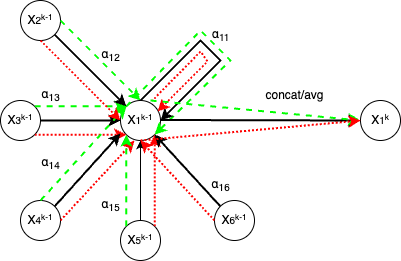

The diagram above was exported from draw.io. Its source (the exported page's mxGraphModel, read from the mxfile embedded in the PNG):
<mxGraphModel dx="954" dy="606" grid="1" gridSize="10" guides="1" tooltips="1" connect="1" arrows="1" fold="1" page="1" pageScale="1" pageWidth="827" pageHeight="1169" math="0" shadow="0">
  <root>
    <mxCell id="0" />
    <mxCell id="1" parent="0" />
    <mxCell id="dkFW5rGETQaKXuUPyrZn-1" value="X&lt;span style=&quot;font-size: 10px;&quot;&gt;1&lt;sup&gt;k-1&lt;/sup&gt;&lt;/span&gt;" style="ellipse;whiteSpace=wrap;html=1;aspect=fixed;" vertex="1" parent="1">
      <mxGeometry x="320" y="160" width="40" height="40" as="geometry" />
    </mxCell>
    <mxCell id="dkFW5rGETQaKXuUPyrZn-2" value="X&lt;span style=&quot;font-size: 10px;&quot;&gt;1&lt;sup&gt;k&lt;/sup&gt;&lt;/span&gt;" style="ellipse;whiteSpace=wrap;html=1;aspect=fixed;" vertex="1" parent="1">
      <mxGeometry x="560" y="160" width="40" height="40" as="geometry" />
    </mxCell>
    <mxCell id="dkFW5rGETQaKXuUPyrZn-3" value="X&lt;span style=&quot;font-size: 10px;&quot;&gt;2&lt;sup&gt;k-1&lt;/sup&gt;&lt;/span&gt;" style="ellipse;whiteSpace=wrap;html=1;aspect=fixed;" vertex="1" parent="1">
      <mxGeometry x="220" y="60" width="40" height="40" as="geometry" />
    </mxCell>
    <mxCell id="dkFW5rGETQaKXuUPyrZn-4" value="X&lt;span style=&quot;font-size: 10px;&quot;&gt;6&lt;sup&gt;k-1&lt;/sup&gt;&lt;/span&gt;" style="ellipse;whiteSpace=wrap;html=1;aspect=fixed;" vertex="1" parent="1">
      <mxGeometry x="414" y="260" width="40" height="40" as="geometry" />
    </mxCell>
    <mxCell id="dkFW5rGETQaKXuUPyrZn-7" value="X&lt;span style=&quot;font-size: 10px;&quot;&gt;3&lt;sup&gt;k-1&lt;/sup&gt;&lt;/span&gt;" style="ellipse;whiteSpace=wrap;html=1;aspect=fixed;" vertex="1" parent="1">
      <mxGeometry x="200" y="160" width="40" height="40" as="geometry" />
    </mxCell>
    <mxCell id="dkFW5rGETQaKXuUPyrZn-8" value="X&lt;span style=&quot;font-size: 10px;&quot;&gt;4&lt;sup&gt;k-1&lt;/sup&gt;&lt;/span&gt;" style="ellipse;whiteSpace=wrap;html=1;aspect=fixed;" vertex="1" parent="1">
      <mxGeometry x="220" y="260" width="40" height="40" as="geometry" />
    </mxCell>
    <mxCell id="dkFW5rGETQaKXuUPyrZn-9" value="X&lt;span style=&quot;font-size: 10px;&quot;&gt;5&lt;sup&gt;k-1&lt;/sup&gt;&lt;/span&gt;" style="ellipse;whiteSpace=wrap;html=1;aspect=fixed;" vertex="1" parent="1">
      <mxGeometry x="320" y="280" width="40" height="40" as="geometry" />
    </mxCell>
    <mxCell id="dkFW5rGETQaKXuUPyrZn-10" value="" style="endArrow=classic;html=1;rounded=0;exitX=1;exitY=0.5;exitDx=0;exitDy=0;entryX=0;entryY=0.5;entryDx=0;entryDy=0;strokeWidth=2;" edge="1" parent="1" source="dkFW5rGETQaKXuUPyrZn-7" target="dkFW5rGETQaKXuUPyrZn-1">
      <mxGeometry width="50" height="50" relative="1" as="geometry">
        <mxPoint x="390" y="290" as="sourcePoint" />
        <mxPoint x="440" y="240" as="targetPoint" />
      </mxGeometry>
    </mxCell>
    <mxCell id="dkFW5rGETQaKXuUPyrZn-12" value="" style="endArrow=classic;html=1;rounded=0;exitX=1;exitY=0;exitDx=0;exitDy=0;entryX=0;entryY=0;entryDx=0;entryDy=0;dashed=1;strokeWidth=2;strokeColor=#00FF00;" edge="1" parent="1" source="dkFW5rGETQaKXuUPyrZn-7" target="dkFW5rGETQaKXuUPyrZn-1">
      <mxGeometry width="50" height="50" relative="1" as="geometry">
        <mxPoint x="240.00213562373108" y="169.99786437626892" as="sourcePoint" />
        <mxPoint x="331.71786437626895" y="169.99786437626892" as="targetPoint" />
      </mxGeometry>
    </mxCell>
    <mxCell id="dkFW5rGETQaKXuUPyrZn-14" value="" style="endArrow=classic;html=1;rounded=0;exitX=1;exitY=1;exitDx=0;exitDy=0;entryX=0;entryY=1;entryDx=0;entryDy=0;dashed=1;dashPattern=1 1;strokeColor=#FF0000;strokeWidth=2;" edge="1" parent="1" source="dkFW5rGETQaKXuUPyrZn-7" target="dkFW5rGETQaKXuUPyrZn-1">
      <mxGeometry width="50" height="50" relative="1" as="geometry">
        <mxPoint x="390" y="290" as="sourcePoint" />
        <mxPoint x="440" y="240" as="targetPoint" />
      </mxGeometry>
    </mxCell>
    <mxCell id="dkFW5rGETQaKXuUPyrZn-15" value="" style="endArrow=classic;html=1;rounded=0;exitX=0.5;exitY=0;exitDx=0;exitDy=0;entryX=0;entryY=0;entryDx=0;entryDy=0;dashed=1;strokeWidth=2;strokeColor=#00FF00;" edge="1" parent="1" source="dkFW5rGETQaKXuUPyrZn-8" target="dkFW5rGETQaKXuUPyrZn-1">
      <mxGeometry width="50" height="50" relative="1" as="geometry">
        <mxPoint x="244" y="176" as="sourcePoint" />
        <mxPoint x="336" y="176" as="targetPoint" />
      </mxGeometry>
    </mxCell>
    <mxCell id="dkFW5rGETQaKXuUPyrZn-16" value="" style="endArrow=classic;html=1;rounded=0;exitX=1;exitY=0;exitDx=0;exitDy=0;entryX=0;entryY=0.825;entryDx=0;entryDy=0;entryPerimeter=0;strokeWidth=2;" edge="1" parent="1" source="dkFW5rGETQaKXuUPyrZn-8" target="dkFW5rGETQaKXuUPyrZn-1">
      <mxGeometry width="50" height="50" relative="1" as="geometry">
        <mxPoint x="250" y="190" as="sourcePoint" />
        <mxPoint x="330" y="190" as="targetPoint" />
      </mxGeometry>
    </mxCell>
    <mxCell id="dkFW5rGETQaKXuUPyrZn-17" value="" style="endArrow=classic;html=1;rounded=0;exitX=1;exitY=0.5;exitDx=0;exitDy=0;entryX=0.35;entryY=1;entryDx=0;entryDy=0;dashed=1;dashPattern=1 1;strokeColor=#FF0000;entryPerimeter=0;strokeWidth=2;" edge="1" parent="1" source="dkFW5rGETQaKXuUPyrZn-8" target="dkFW5rGETQaKXuUPyrZn-1">
      <mxGeometry width="50" height="50" relative="1" as="geometry">
        <mxPoint x="244" y="204" as="sourcePoint" />
        <mxPoint x="336" y="204" as="targetPoint" />
      </mxGeometry>
    </mxCell>
    <mxCell id="dkFW5rGETQaKXuUPyrZn-18" value="" style="endArrow=classic;html=1;rounded=0;exitX=0;exitY=0;exitDx=0;exitDy=0;entryX=0;entryY=1;entryDx=0;entryDy=0;dashed=1;strokeWidth=2;strokeColor=#00FF00;" edge="1" parent="1" source="dkFW5rGETQaKXuUPyrZn-9" target="dkFW5rGETQaKXuUPyrZn-1">
      <mxGeometry width="50" height="50" relative="1" as="geometry">
        <mxPoint x="244" y="176" as="sourcePoint" />
        <mxPoint x="336" y="176" as="targetPoint" />
      </mxGeometry>
    </mxCell>
    <mxCell id="dkFW5rGETQaKXuUPyrZn-19" value="" style="endArrow=classic;html=1;rounded=0;exitX=0.5;exitY=0;exitDx=0;exitDy=0;entryX=0.5;entryY=1;entryDx=0;entryDy=0;" edge="1" parent="1" source="dkFW5rGETQaKXuUPyrZn-9" target="dkFW5rGETQaKXuUPyrZn-1">
      <mxGeometry width="50" height="50" relative="1" as="geometry">
        <mxPoint x="250" y="190" as="sourcePoint" />
        <mxPoint x="330" y="190" as="targetPoint" />
      </mxGeometry>
    </mxCell>
    <mxCell id="dkFW5rGETQaKXuUPyrZn-20" value="" style="endArrow=classic;html=1;rounded=0;exitX=1;exitY=0;exitDx=0;exitDy=0;entryX=1;entryY=1;entryDx=0;entryDy=0;dashed=1;dashPattern=1 1;strokeColor=#FF0000;strokeWidth=2;" edge="1" parent="1" source="dkFW5rGETQaKXuUPyrZn-9" target="dkFW5rGETQaKXuUPyrZn-1">
      <mxGeometry width="50" height="50" relative="1" as="geometry">
        <mxPoint x="244" y="204" as="sourcePoint" />
        <mxPoint x="336" y="204" as="targetPoint" />
      </mxGeometry>
    </mxCell>
    <mxCell id="dkFW5rGETQaKXuUPyrZn-21" value="" style="endArrow=classic;html=1;rounded=0;exitX=1;exitY=0.5;exitDx=0;exitDy=0;entryX=0.5;entryY=0;entryDx=0;entryDy=0;dashed=1;strokeWidth=2;strokeColor=#00FF00;" edge="1" parent="1" source="dkFW5rGETQaKXuUPyrZn-3" target="dkFW5rGETQaKXuUPyrZn-1">
      <mxGeometry width="50" height="50" relative="1" as="geometry">
        <mxPoint x="244" y="176" as="sourcePoint" />
        <mxPoint x="336" y="176" as="targetPoint" />
      </mxGeometry>
    </mxCell>
    <mxCell id="dkFW5rGETQaKXuUPyrZn-22" value="" style="endArrow=classic;html=1;rounded=0;exitX=1;exitY=1;exitDx=0;exitDy=0;entryX=0;entryY=0;entryDx=0;entryDy=0;strokeWidth=2;" edge="1" parent="1" source="dkFW5rGETQaKXuUPyrZn-3" target="dkFW5rGETQaKXuUPyrZn-1">
      <mxGeometry width="50" height="50" relative="1" as="geometry">
        <mxPoint x="250" y="190" as="sourcePoint" />
        <mxPoint x="330" y="190" as="targetPoint" />
      </mxGeometry>
    </mxCell>
    <mxCell id="dkFW5rGETQaKXuUPyrZn-23" value="" style="endArrow=classic;html=1;rounded=0;exitX=0.5;exitY=1;exitDx=0;exitDy=0;entryX=0;entryY=0.5;entryDx=0;entryDy=0;dashed=1;dashPattern=1 1;strokeColor=#FF0000;strokeWidth=2;" edge="1" parent="1" source="dkFW5rGETQaKXuUPyrZn-3" target="dkFW5rGETQaKXuUPyrZn-1">
      <mxGeometry width="50" height="50" relative="1" as="geometry">
        <mxPoint x="244" y="204" as="sourcePoint" />
        <mxPoint x="336" y="204" as="targetPoint" />
      </mxGeometry>
    </mxCell>
    <mxCell id="dkFW5rGETQaKXuUPyrZn-25" value="" style="endArrow=classic;html=1;rounded=0;exitX=0;exitY=0;exitDx=0;exitDy=0;entryX=1;entryY=1;entryDx=0;entryDy=0;strokeWidth=2;" edge="1" parent="1" source="dkFW5rGETQaKXuUPyrZn-4" target="dkFW5rGETQaKXuUPyrZn-1">
      <mxGeometry width="50" height="50" relative="1" as="geometry">
        <mxPoint x="264" y="104" as="sourcePoint" />
        <mxPoint x="336" y="176" as="targetPoint" />
      </mxGeometry>
    </mxCell>
    <mxCell id="dkFW5rGETQaKXuUPyrZn-27" value="" style="endArrow=classic;html=1;rounded=0;exitX=0;exitY=0.5;exitDx=0;exitDy=0;entryX=0.5;entryY=1;entryDx=0;entryDy=0;dashed=1;dashPattern=1 1;strokeColor=#FF0000;strokeWidth=2;" edge="1" parent="1" source="dkFW5rGETQaKXuUPyrZn-4" target="dkFW5rGETQaKXuUPyrZn-1">
      <mxGeometry width="50" height="50" relative="1" as="geometry">
        <mxPoint x="250" y="110" as="sourcePoint" />
        <mxPoint x="330" y="190" as="targetPoint" />
      </mxGeometry>
    </mxCell>
    <mxCell id="dkFW5rGETQaKXuUPyrZn-28" value="" style="endArrow=classic;html=1;rounded=0;exitX=1;exitY=0.5;exitDx=0;exitDy=0;dashed=1;strokeWidth=2;strokeColor=#00FF00;" edge="1" parent="1" source="dkFW5rGETQaKXuUPyrZn-1">
      <mxGeometry width="50" height="50" relative="1" as="geometry">
        <mxPoint x="270" y="90" as="sourcePoint" />
        <mxPoint x="360" y="180" as="targetPoint" />
      </mxGeometry>
    </mxCell>
    <mxCell id="dkFW5rGETQaKXuUPyrZn-35" value="" style="endArrow=classic;html=1;rounded=0;entryX=1;entryY=1;entryDx=0;entryDy=0;exitX=0;exitY=0;exitDx=0;exitDy=0;dashed=1;strokeColor=#00FF00;strokeWidth=2;" edge="1" parent="1" source="dkFW5rGETQaKXuUPyrZn-1" target="dkFW5rGETQaKXuUPyrZn-1">
      <mxGeometry width="50" height="50" relative="1" as="geometry">
        <mxPoint x="320" y="170" as="sourcePoint" />
        <mxPoint x="400" y="170" as="targetPoint" />
        <Array as="points">
          <mxPoint x="400" y="90" />
          <mxPoint x="430" y="120" />
        </Array>
      </mxGeometry>
    </mxCell>
    <mxCell id="dkFW5rGETQaKXuUPyrZn-36" value="" style="endArrow=classic;html=1;rounded=0;exitX=0.5;exitY=0;exitDx=0;exitDy=0;entryX=1;entryY=0.5;entryDx=0;entryDy=0;strokeWidth=2;" edge="1" parent="1" source="dkFW5rGETQaKXuUPyrZn-1" target="dkFW5rGETQaKXuUPyrZn-1">
      <mxGeometry width="50" height="50" relative="1" as="geometry">
        <mxPoint x="340" y="162" as="sourcePoint" />
        <mxPoint x="368" y="170" as="targetPoint" />
        <Array as="points">
          <mxPoint x="400" y="100" />
          <mxPoint x="420" y="120" />
        </Array>
      </mxGeometry>
    </mxCell>
    <mxCell id="dkFW5rGETQaKXuUPyrZn-37" value="" style="endArrow=classic;html=1;rounded=0;exitX=0.5;exitY=0;exitDx=0;exitDy=0;strokeWidth=2;dashed=1;dashPattern=1 1;strokeColor=#FF0000;" edge="1" parent="1">
      <mxGeometry width="50" height="50" relative="1" as="geometry">
        <mxPoint x="351" y="161" as="sourcePoint" />
        <mxPoint x="357" y="171" as="targetPoint" />
        <Array as="points">
          <mxPoint x="400" y="111" />
          <mxPoint x="407" y="121" />
        </Array>
      </mxGeometry>
    </mxCell>
    <mxCell id="dkFW5rGETQaKXuUPyrZn-38" value="" style="endArrow=classic;html=1;rounded=0;exitX=1;exitY=0.5;exitDx=0;exitDy=0;entryX=0;entryY=0.5;entryDx=0;entryDy=0;strokeWidth=2;" edge="1" parent="1" target="dkFW5rGETQaKXuUPyrZn-2">
      <mxGeometry width="50" height="50" relative="1" as="geometry">
        <mxPoint x="360" y="179.5" as="sourcePoint" />
        <mxPoint x="440" y="179.5" as="targetPoint" />
      </mxGeometry>
    </mxCell>
    <mxCell id="dkFW5rGETQaKXuUPyrZn-39" value="" style="endArrow=classic;html=1;rounded=0;exitX=1;exitY=0.5;exitDx=0;exitDy=0;entryX=0;entryY=0.5;entryDx=0;entryDy=0;dashed=1;strokeWidth=2;strokeColor=#00FF00;" edge="1" parent="1" target="dkFW5rGETQaKXuUPyrZn-2">
      <mxGeometry width="50" height="50" relative="1" as="geometry">
        <mxPoint x="350" y="160" as="sourcePoint" />
        <mxPoint x="430" y="240" as="targetPoint" />
      </mxGeometry>
    </mxCell>
    <mxCell id="dkFW5rGETQaKXuUPyrZn-40" value="" style="endArrow=classic;html=1;rounded=0;exitX=0.5;exitY=1;exitDx=0;exitDy=0;dashed=1;dashPattern=1 1;strokeColor=#FF0000;strokeWidth=2;" edge="1" parent="1" source="dkFW5rGETQaKXuUPyrZn-1">
      <mxGeometry width="50" height="50" relative="1" as="geometry">
        <mxPoint x="454" y="199" as="sourcePoint" />
        <mxPoint x="560" y="180" as="targetPoint" />
      </mxGeometry>
    </mxCell>
    <mxCell id="dkFW5rGETQaKXuUPyrZn-41" value="concat/avg" style="text;html=1;align=center;verticalAlign=middle;resizable=0;points=[];autosize=1;strokeColor=none;fillColor=none;" vertex="1" parent="1">
      <mxGeometry x="454" y="140" width="80" height="30" as="geometry" />
    </mxCell>
    <mxCell id="dkFW5rGETQaKXuUPyrZn-42" value="α&lt;sub&gt;12&lt;/sub&gt;" style="text;html=1;align=center;verticalAlign=middle;resizable=0;points=[];autosize=1;strokeColor=none;fillColor=none;" vertex="1" parent="1">
      <mxGeometry x="290" y="100" width="40" height="30" as="geometry" />
    </mxCell>
    <mxCell id="dkFW5rGETQaKXuUPyrZn-43" value="α&lt;sub&gt;13&lt;/sub&gt;" style="text;html=1;align=center;verticalAlign=middle;resizable=0;points=[];autosize=1;strokeColor=none;fillColor=none;" vertex="1" parent="1">
      <mxGeometry x="230" y="140" width="40" height="30" as="geometry" />
    </mxCell>
    <mxCell id="dkFW5rGETQaKXuUPyrZn-44" value="α&lt;sub&gt;14&lt;/sub&gt;" style="text;html=1;align=center;verticalAlign=middle;resizable=0;points=[];autosize=1;strokeColor=none;fillColor=none;" vertex="1" parent="1">
      <mxGeometry x="230" y="208" width="40" height="30" as="geometry" />
    </mxCell>
    <mxCell id="dkFW5rGETQaKXuUPyrZn-45" value="α&lt;sub&gt;15&lt;/sub&gt;" style="text;html=1;align=center;verticalAlign=middle;resizable=0;points=[];autosize=1;strokeColor=none;fillColor=none;" vertex="1" parent="1">
      <mxGeometry x="290" y="250" width="40" height="30" as="geometry" />
    </mxCell>
    <mxCell id="dkFW5rGETQaKXuUPyrZn-46" value="α&lt;sub&gt;16&lt;/sub&gt;" style="text;html=1;align=center;verticalAlign=middle;resizable=0;points=[];autosize=1;strokeColor=none;fillColor=none;" vertex="1" parent="1">
      <mxGeometry x="400" y="230" width="40" height="30" as="geometry" />
    </mxCell>
    <mxCell id="dkFW5rGETQaKXuUPyrZn-48" value="α&lt;sub&gt;11&lt;/sub&gt;" style="text;html=1;align=center;verticalAlign=middle;resizable=0;points=[];autosize=1;strokeColor=none;fillColor=none;" vertex="1" parent="1">
      <mxGeometry x="400" y="80" width="40" height="30" as="geometry" />
    </mxCell>
  </root>
</mxGraphModel>